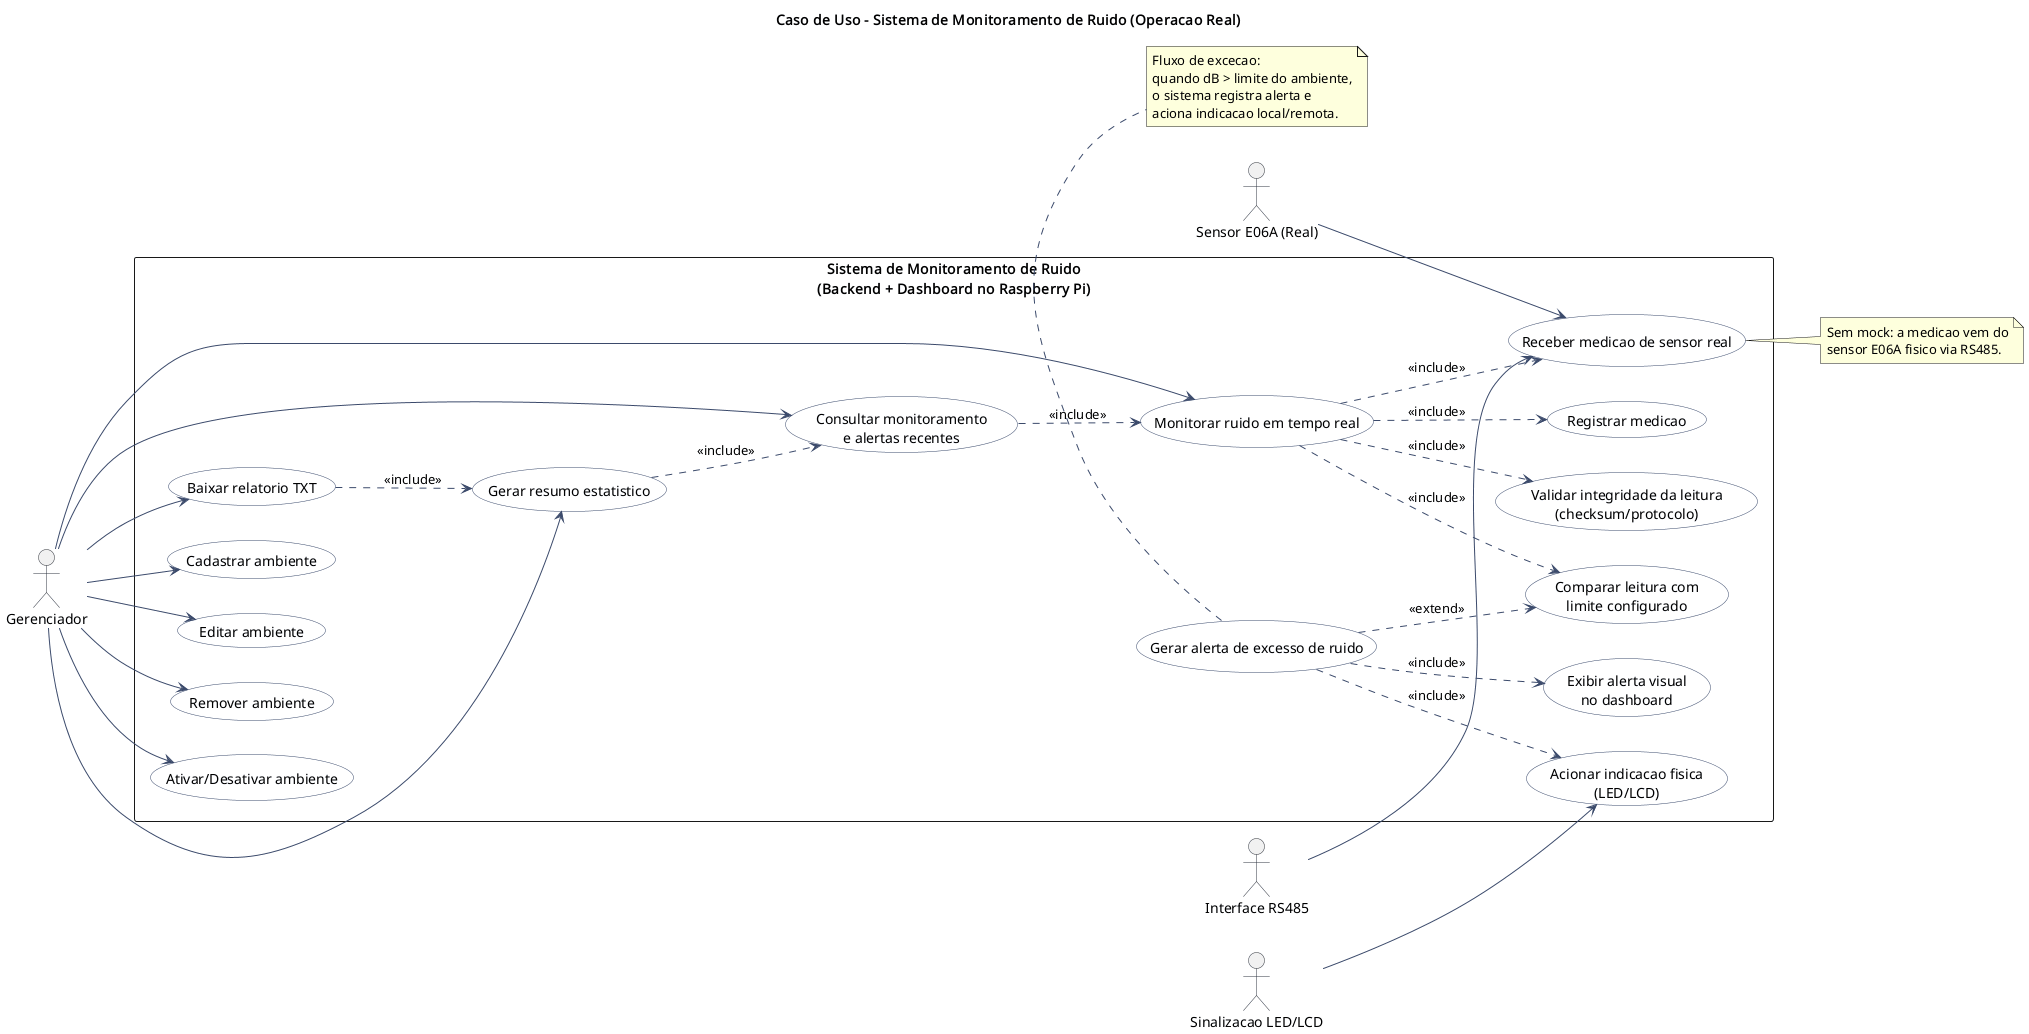

The diagram above was rendered by PlantUML. Its source (embedded in the PNG):
@startuml
left to right direction
skinparam shadowing false
skinparam packageStyle rectangle
skinparam usecase {
  BackgroundColor #F9FBFF
  BorderColor #3B4A6B
  ArrowColor #3B4A6B
}
skinparam actor {
  BorderColor #2E3440
}

title Caso de Uso - Sistema de Monitoramento de Ruido (Operacao Real)

actor "Gerenciador" as G
actor "Sensor E06A (Real)" as S
actor "Interface RS485" as R
actor "Sinalizacao LED/LCD" as L

rectangle "Sistema de Monitoramento de Ruido\n(Backend + Dashboard no Raspberry Pi)" {
  usecase "Cadastrar ambiente" as UC_CAD
  usecase "Editar ambiente" as UC_EDT
  usecase "Remover ambiente" as UC_DEL
  usecase "Ativar/Desativar ambiente" as UC_ATV

  usecase "Monitorar ruido em tempo real" as UC_MON
  usecase "Receber medicao de sensor real" as UC_RX
  usecase "Validar integridade da leitura\n(checksum/protocolo)" as UC_VAL
  usecase "Registrar medicao" as UC_REG
  usecase "Comparar leitura com\nlimite configurado" as UC_CMP

  usecase "Gerar alerta de excesso de ruido" as UC_ALT
  usecase "Acionar indicacao fisica\n(LED/LCD)" as UC_LED
  usecase "Exibir alerta visual\nno dashboard" as UC_WEB

  usecase "Consultar monitoramento\ne alertas recentes" as UC_CON
  usecase "Gerar resumo estatistico" as UC_RES
  usecase "Baixar relatorio TXT" as UC_TXT
}

G --> UC_CAD
G --> UC_EDT
G --> UC_DEL
G --> UC_ATV
G --> UC_MON
G --> UC_CON
G --> UC_RES
G --> UC_TXT

S --> UC_RX
R --> UC_RX
L --> UC_LED

UC_MON ..> UC_RX : <<include>>
UC_MON ..> UC_VAL : <<include>>
UC_MON ..> UC_REG : <<include>>
UC_MON ..> UC_CMP : <<include>>

UC_ALT ..> UC_CMP : <<extend>>
UC_ALT ..> UC_LED : <<include>>
UC_ALT ..> UC_WEB : <<include>>

UC_CON ..> UC_MON : <<include>>
UC_RES ..> UC_CON : <<include>>
UC_TXT ..> UC_RES : <<include>>

note right of UC_RX
Sem mock: a medicao vem do
sensor E06A fisico via RS485.
end note

note bottom of UC_ALT
Fluxo de excecao:
quando dB > limite do ambiente,
o sistema registra alerta e
aciona indicacao local/remota.
end note

@enduml